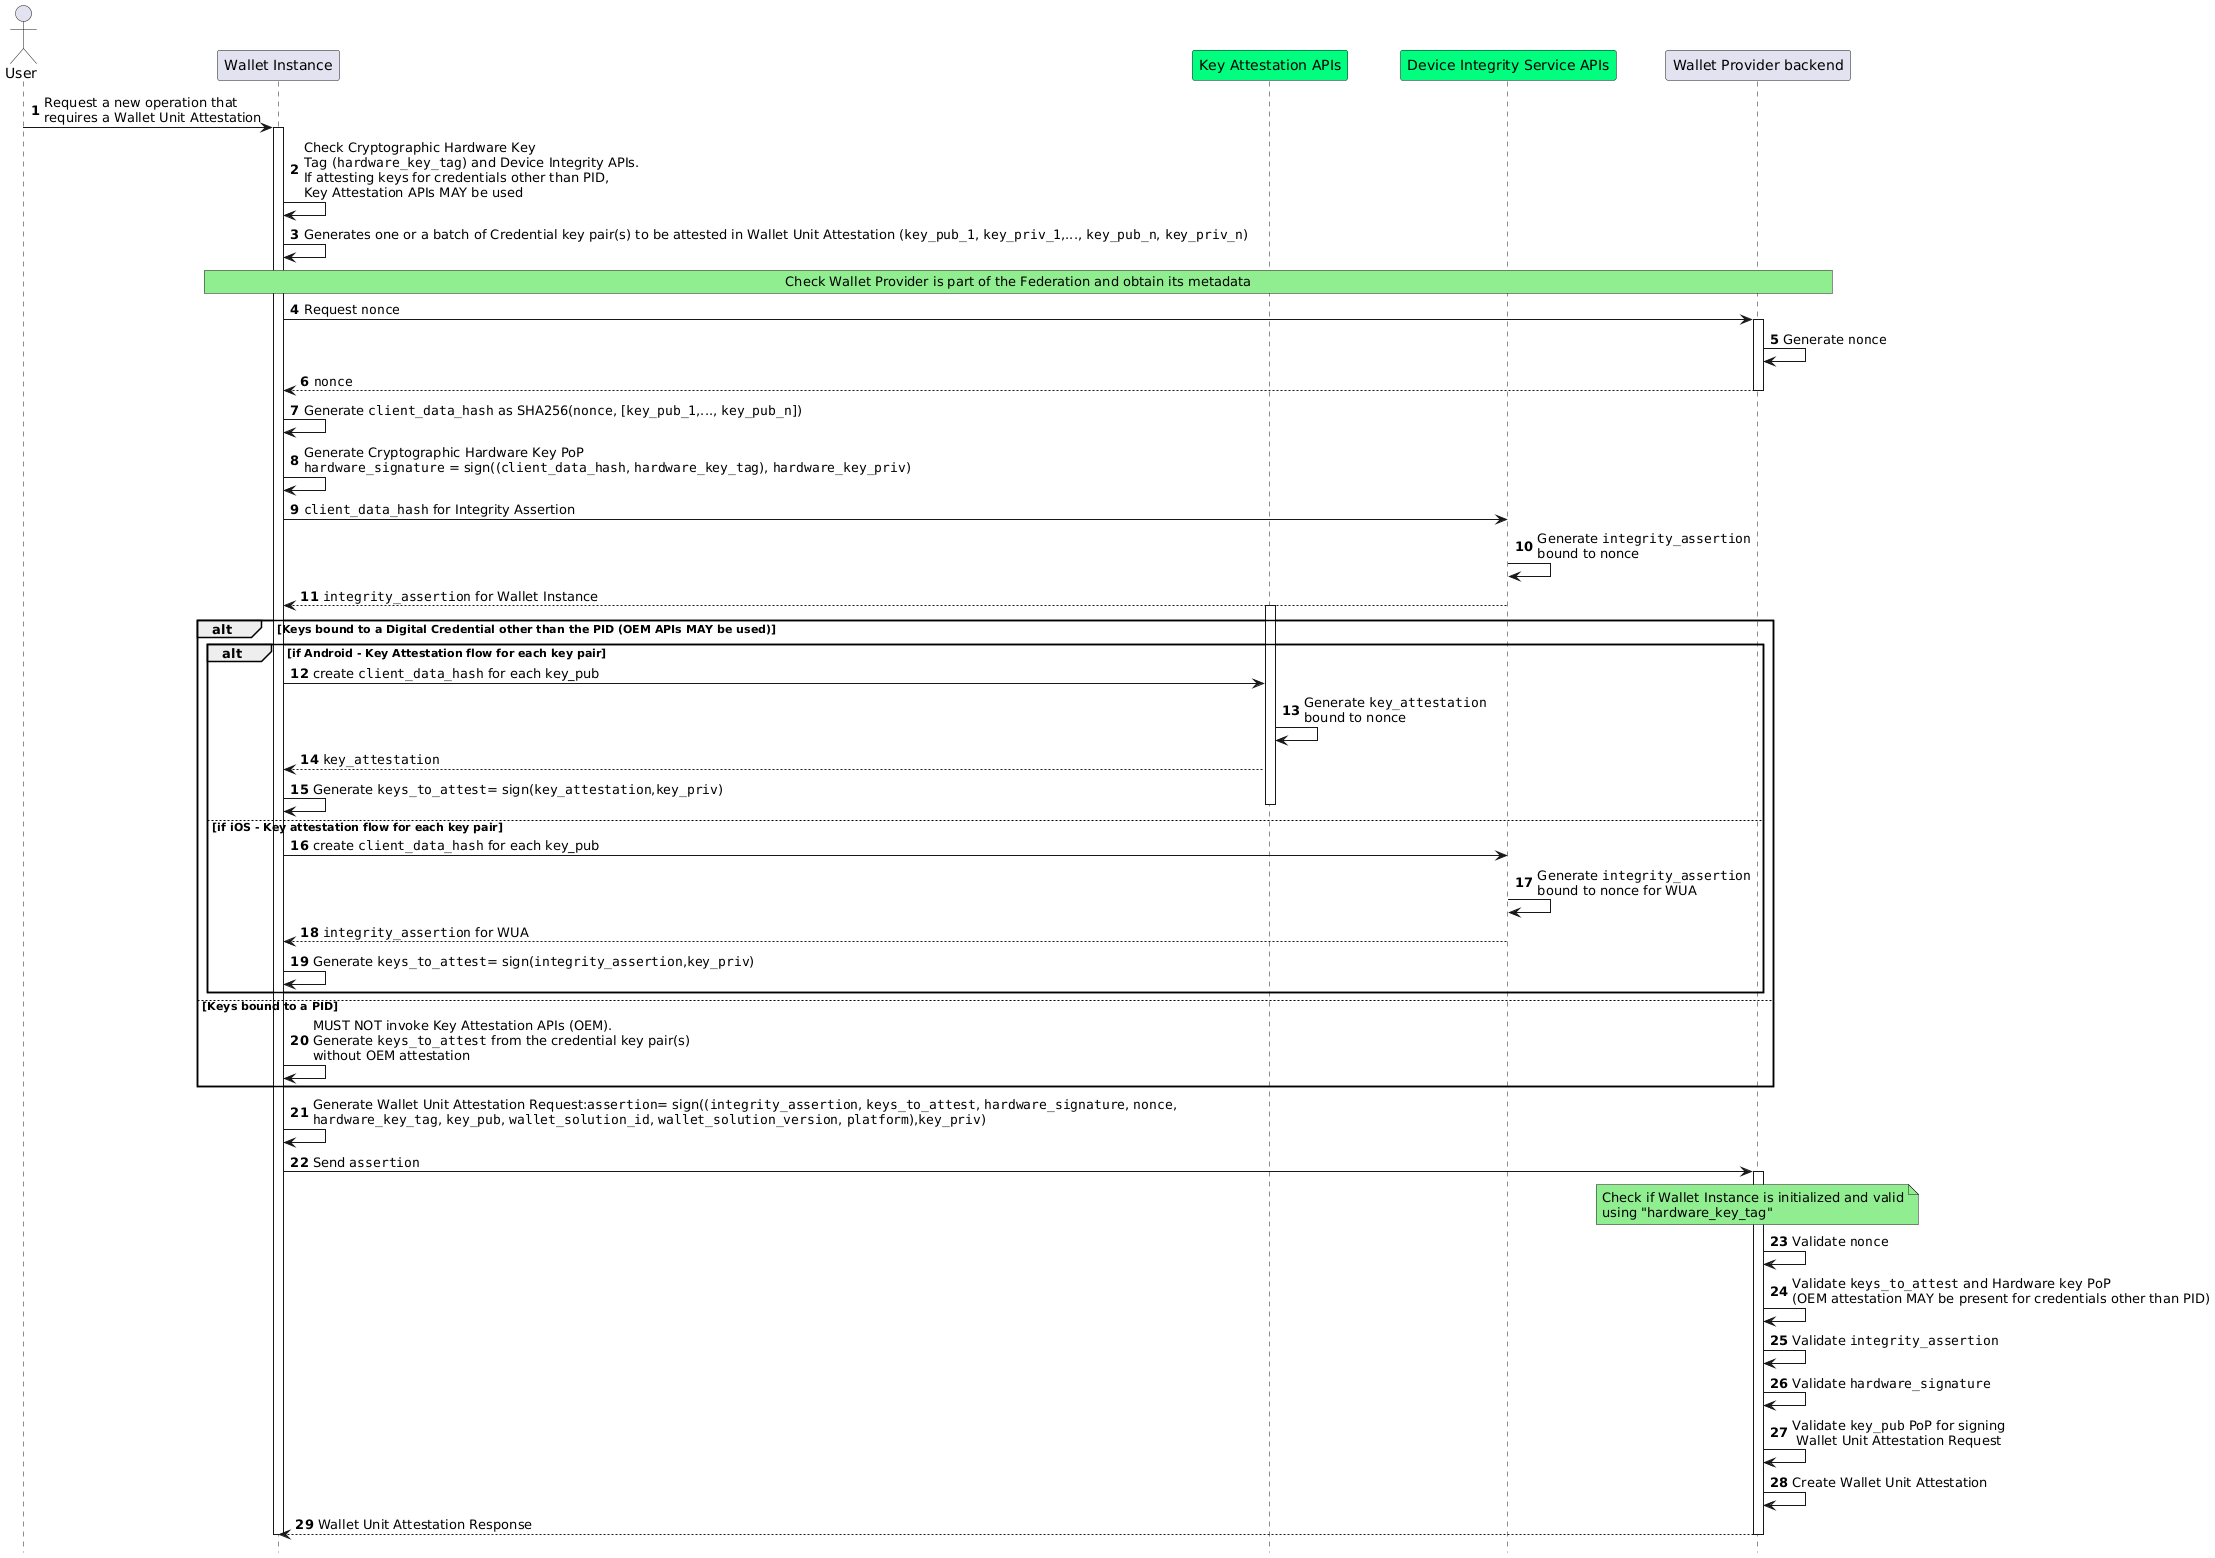

The diagram above was rendered by PlantUML. Its source (embedded in the PNG):
@startuml Wallet Unit Attestations Issuance
autonumber
hide footbox

'Participants
actor "User" as user
participant "Wallet Instance" as app 
participant "Key Attestation APIs" as kats #springgreen
participant "Device Integrity Service APIs" as aats #springgreen
participant "Wallet Provider backend" as bck

user->app: Request a new operation that\nrequires a Wallet Unit Attestation 
activate app

app->app: Check Cryptographic Hardware Key \nTag (""hardware_key_tag"") and Device Integrity APIs.\nIf attesting keys for credentials other than PID,\nKey Attestation APIs MAY be used

app->app: Generates one or a batch of Credential key pair(s) to be attested in Wallet Unit Attestation (""key_pub_1"", ""key_priv_1"",..., ""key_pub_n"", ""key_priv_n"")

rnote over app,bck #LIGHTGREEN
Check Wallet Provider is part of the Federation and obtain its metadata
endrnote

app->bck: Request ""nonce""
activate bck

bck->bck: Generate ""nonce""

bck-->app: ""nonce""
deactivate bck


app->app: Generate ""client_data_hash"" as SHA256(""nonce"", [""key_pub_1"",..., ""key_pub_n""]) 

app->app: Generate Cryptographic Hardware Key PoP\n""hardware_signature"" = sign((""client_data_hash"", ""hardware_key_tag""), ""hardware_key_priv"")

app->aats: ""client_data_hash"" for Integrity Assertion
aats->aats: Generate ""integrity_assertion""\nbound to nonce 
aats-->app: ""integrity_assertion"" for Wallet Instance

alt Keys bound to a Digital Credential other than the PID (OEM APIs MAY be used)

alt if Android - Key Attestation flow for each key pair

activate kats

app->kats: create ""client_data_hash"" for each key_pub

kats->kats: Generate ""key_attestation""\nbound to nonce

kats-->app: ""key_attestation"" 
app->app : Generate ""keys_to_attest""= sign(""key_attestation"",""key_priv"")

deactivate kats

else if iOS - Key attestation flow for each key pair

app->aats: create ""client_data_hash"" for each key_pub
aats->aats: Generate ""integrity_assertion""\nbound to nonce for WUA
aats-->app: ""integrity_assertion"" for WUA 
app->app : Generate ""keys_to_attest""= sign(""integrity_assertion"",""key_priv"")
end

else Keys bound to a PID
app->app: MUST NOT invoke Key Attestation APIs (OEM).\nGenerate ""keys_to_attest"" from the credential key pair(s)\nwithout OEM attestation
end


app->app: Generate Wallet Unit Attestation Request:""assertion""= sign((""integrity_assertion"", ""keys_to_attest"", ""hardware_signature"", ""nonce"",\n""hardware_key_tag"", ""key_pub"", ""wallet_solution_id"", ""wallet_solution_version"", ""platform""),""key_priv"")
app->bck: Send ""assertion""
activate bck
Note over bck, bck #LIGHTGREEN
Check if Wallet Instance is initialized and valid
using "hardware_key_tag"
End note

bck->bck: Validate ""nonce""
bck->bck: Validate ""keys_to_attest"" and Hardware key PoP\n(OEM attestation MAY be present for credentials other than PID)
bck->bck: Validate ""integrity_assertion""
bck->bck: Validate ""hardware_signature""
bck->bck: Validate ""key_pub"" PoP for signing\n Wallet Unit Attestation Request
bck->bck: Create Wallet Unit Attestation


bck-->app: Wallet Unit Attestation Response

deactivate bck
deactivate app
@enduml